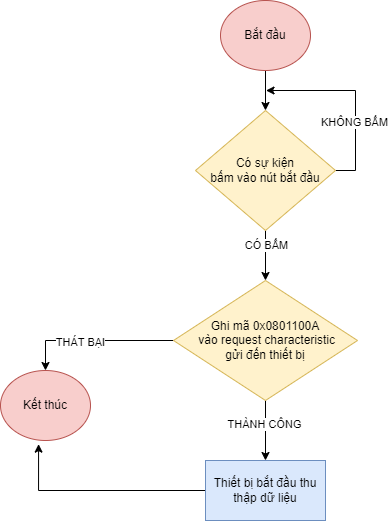

The diagram above was exported from draw.io. Its source (the exported page's mxGraphModel, read from the mxfile embedded in the PNG):
<mxGraphModel dx="807" dy="536" grid="1" gridSize="10" guides="1" tooltips="1" connect="1" arrows="1" fold="1" page="1" pageScale="1" pageWidth="827" pageHeight="1169" math="0" shadow="0">
  <root>
    <mxCell id="0" />
    <mxCell id="1" parent="0" />
    <mxCell id="nk74ghGFOZoJjPJ4_AGP-6" style="edgeStyle=orthogonalEdgeStyle;rounded=0;orthogonalLoop=1;jettySize=auto;html=1;exitX=0.5;exitY=1;exitDx=0;exitDy=0;entryX=0.5;entryY=0;entryDx=0;entryDy=0;" edge="1" parent="1" source="nk74ghGFOZoJjPJ4_AGP-8" target="nk74ghGFOZoJjPJ4_AGP-14">
      <mxGeometry relative="1" as="geometry" />
    </mxCell>
    <mxCell id="nk74ghGFOZoJjPJ4_AGP-7" value="CÓ BẤM" style="edgeLabel;html=1;align=center;verticalAlign=middle;resizable=0;points=[];" vertex="1" connectable="0" parent="nk74ghGFOZoJjPJ4_AGP-6">
      <mxGeometry x="-0.4222" relative="1" as="geometry">
        <mxPoint as="offset" />
      </mxGeometry>
    </mxCell>
    <mxCell id="KE7-mEuctWbcoewyG8VU-8" style="edgeStyle=orthogonalEdgeStyle;rounded=0;orthogonalLoop=1;jettySize=auto;html=1;exitX=1;exitY=0.5;exitDx=0;exitDy=0;" edge="1" parent="1" source="nk74ghGFOZoJjPJ4_AGP-8">
      <mxGeometry relative="1" as="geometry">
        <mxPoint x="455" y="170" as="targetPoint" />
      </mxGeometry>
    </mxCell>
    <mxCell id="KE7-mEuctWbcoewyG8VU-9" value="KHÔNG BẤM" style="edgeLabel;html=1;align=center;verticalAlign=middle;resizable=0;points=[];" vertex="1" connectable="0" parent="KE7-mEuctWbcoewyG8VU-8">
      <mxGeometry x="-0.2831" y="2" relative="1" as="geometry">
        <mxPoint as="offset" />
      </mxGeometry>
    </mxCell>
    <mxCell id="nk74ghGFOZoJjPJ4_AGP-8" value="Có sự kiện &lt;br&gt;bấm vào nút bắt đầu" style="rhombus;whiteSpace=wrap;html=1;fillColor=#fff2cc;strokeColor=#d6b656;" vertex="1" parent="1">
      <mxGeometry x="385" y="190" width="140" height="120" as="geometry" />
    </mxCell>
    <mxCell id="nk74ghGFOZoJjPJ4_AGP-9" value="Kết thúc" style="ellipse;whiteSpace=wrap;html=1;fillColor=#f8cecc;strokeColor=#b85450;" vertex="1" parent="1">
      <mxGeometry x="190" y="450" width="90" height="70" as="geometry" />
    </mxCell>
    <mxCell id="nk74ghGFOZoJjPJ4_AGP-10" style="edgeStyle=orthogonalEdgeStyle;rounded=0;orthogonalLoop=1;jettySize=auto;html=1;exitX=0.5;exitY=1;exitDx=0;exitDy=0;entryX=0.5;entryY=0;entryDx=0;entryDy=0;" edge="1" parent="1" source="nk74ghGFOZoJjPJ4_AGP-14" target="nk74ghGFOZoJjPJ4_AGP-16">
      <mxGeometry relative="1" as="geometry" />
    </mxCell>
    <mxCell id="nk74ghGFOZoJjPJ4_AGP-11" value="THÀNH CÔNG" style="edgeLabel;html=1;align=center;verticalAlign=middle;resizable=0;points=[];" vertex="1" connectable="0" parent="nk74ghGFOZoJjPJ4_AGP-10">
      <mxGeometry x="-0.2343" y="-2" relative="1" as="geometry">
        <mxPoint as="offset" />
      </mxGeometry>
    </mxCell>
    <mxCell id="KE7-mEuctWbcoewyG8VU-4" style="edgeStyle=orthogonalEdgeStyle;rounded=0;orthogonalLoop=1;jettySize=auto;html=1;exitX=0;exitY=0.5;exitDx=0;exitDy=0;entryX=0.5;entryY=0;entryDx=0;entryDy=0;" edge="1" parent="1" source="nk74ghGFOZoJjPJ4_AGP-14" target="nk74ghGFOZoJjPJ4_AGP-9">
      <mxGeometry relative="1" as="geometry" />
    </mxCell>
    <mxCell id="KE7-mEuctWbcoewyG8VU-5" value="THÁT BẠI" style="edgeLabel;html=1;align=center;verticalAlign=middle;resizable=0;points=[];" vertex="1" connectable="0" parent="KE7-mEuctWbcoewyG8VU-4">
      <mxGeometry x="0.1881" y="1" relative="1" as="geometry">
        <mxPoint as="offset" />
      </mxGeometry>
    </mxCell>
    <mxCell id="nk74ghGFOZoJjPJ4_AGP-14" value="Ghi mã 0x0801100A&lt;br&gt;&amp;nbsp;vào&amp;nbsp;request characteristic &lt;br&gt;gửi đến thiết bị" style="rhombus;whiteSpace=wrap;html=1;fillColor=#fff2cc;strokeColor=#d6b656;" vertex="1" parent="1">
      <mxGeometry x="363" y="360" width="184" height="120" as="geometry" />
    </mxCell>
    <mxCell id="KE7-mEuctWbcoewyG8VU-6" style="edgeStyle=orthogonalEdgeStyle;rounded=0;orthogonalLoop=1;jettySize=auto;html=1;exitX=0;exitY=0.5;exitDx=0;exitDy=0;entryX=0.423;entryY=1.052;entryDx=0;entryDy=0;entryPerimeter=0;" edge="1" parent="1" source="nk74ghGFOZoJjPJ4_AGP-16" target="nk74ghGFOZoJjPJ4_AGP-9">
      <mxGeometry relative="1" as="geometry" />
    </mxCell>
    <mxCell id="nk74ghGFOZoJjPJ4_AGP-16" value="Thiết bị bắt đầu thu thập dữ liệu" style="rounded=0;whiteSpace=wrap;html=1;fillColor=#dae8fc;strokeColor=#6c8ebf;" vertex="1" parent="1">
      <mxGeometry x="395" y="540" width="120" height="60" as="geometry" />
    </mxCell>
    <mxCell id="KE7-mEuctWbcoewyG8VU-3" style="edgeStyle=orthogonalEdgeStyle;rounded=0;orthogonalLoop=1;jettySize=auto;html=1;exitX=0.5;exitY=1;exitDx=0;exitDy=0;entryX=0.5;entryY=0;entryDx=0;entryDy=0;" edge="1" parent="1" source="KE7-mEuctWbcoewyG8VU-1" target="nk74ghGFOZoJjPJ4_AGP-8">
      <mxGeometry relative="1" as="geometry" />
    </mxCell>
    <mxCell id="KE7-mEuctWbcoewyG8VU-1" value="Bắt đầu" style="ellipse;whiteSpace=wrap;html=1;fillColor=#f8cecc;strokeColor=#b85450;" vertex="1" parent="1">
      <mxGeometry x="410" y="80" width="90" height="70" as="geometry" />
    </mxCell>
  </root>
</mxGraphModel>